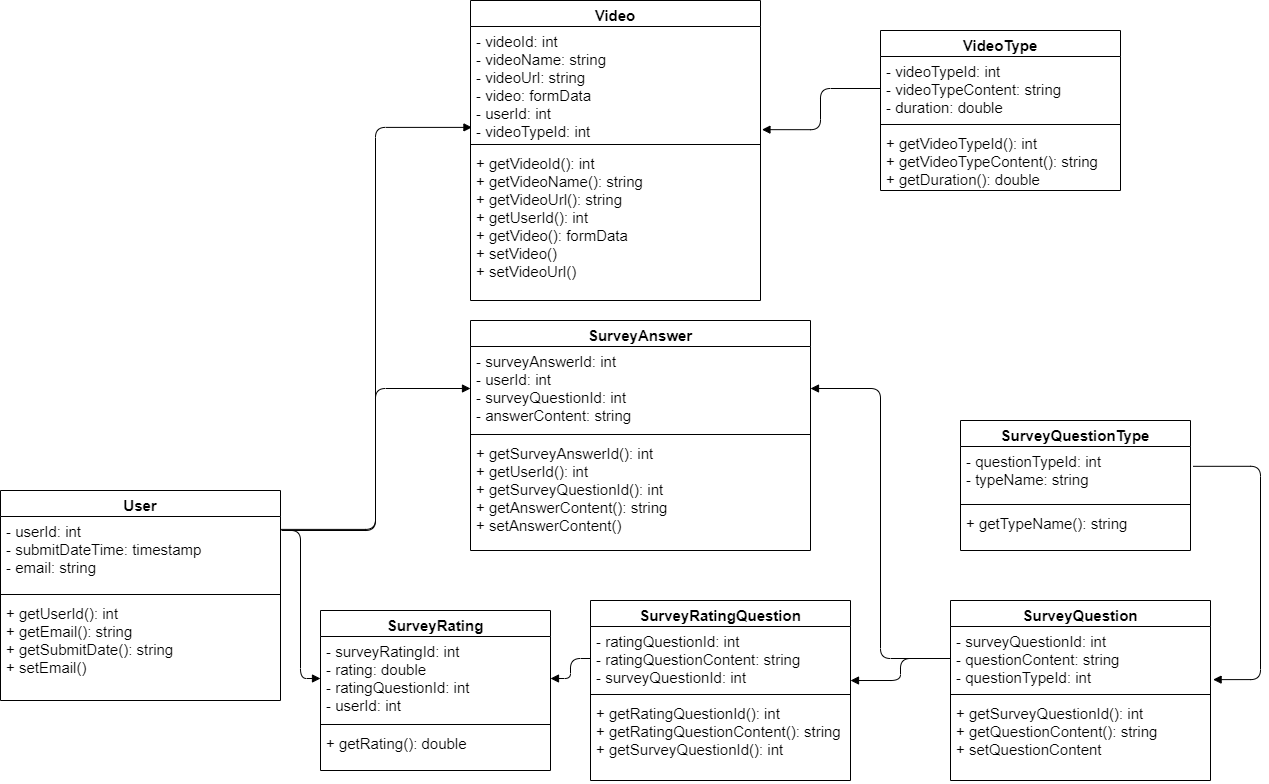

The diagram above was exported from draw.io. Its source (the exported page's mxGraphModel, read from the mxfile embedded in the PNG):
<mxGraphModel dx="1019" dy="457" grid="1" gridSize="10" guides="1" tooltips="1" connect="1" arrows="1" fold="1" page="1" pageScale="1" pageWidth="827" pageHeight="1169" math="0" shadow="0">
  <root>
    <mxCell id="0" />
    <mxCell id="1" parent="0" />
    <mxCell id="tc48KxZJFhqH2h7Ou_xR-1" value="User" style="swimlane;fontStyle=1;align=center;verticalAlign=top;childLayout=stackLayout;horizontal=1;startSize=26;horizontalStack=0;resizeParent=1;resizeParentMax=0;resizeLast=0;collapsible=1;marginBottom=0;fontSize=15;" parent="1" vertex="1">
      <mxGeometry x="320" y="700" width="280" height="210" as="geometry" />
    </mxCell>
    <mxCell id="tc48KxZJFhqH2h7Ou_xR-2" value="- userId: int&#10;- submitDateTime: timestamp&#10;- email: string" style="text;strokeColor=none;fillColor=none;align=left;verticalAlign=top;spacingLeft=4;spacingRight=4;overflow=hidden;rotatable=0;points=[[0,0.5],[1,0.5]];portConstraint=eastwest;fontSize=15;" parent="tc48KxZJFhqH2h7Ou_xR-1" vertex="1">
      <mxGeometry y="26" width="280" height="74" as="geometry" />
    </mxCell>
    <mxCell id="tc48KxZJFhqH2h7Ou_xR-3" value="" style="line;strokeWidth=1;fillColor=none;align=left;verticalAlign=middle;spacingTop=-1;spacingLeft=3;spacingRight=3;rotatable=0;labelPosition=right;points=[];portConstraint=eastwest;" parent="tc48KxZJFhqH2h7Ou_xR-1" vertex="1">
      <mxGeometry y="100" width="280" height="8" as="geometry" />
    </mxCell>
    <mxCell id="tc48KxZJFhqH2h7Ou_xR-4" value="+ getUserId(): int&#10;+ getEmail(): string&#10;+ getSubmitDate(): string&#10;+ setEmail()" style="text;strokeColor=none;fillColor=none;align=left;verticalAlign=top;spacingLeft=4;spacingRight=4;overflow=hidden;rotatable=0;points=[[0,0.5],[1,0.5]];portConstraint=eastwest;fontSize=15;" parent="tc48KxZJFhqH2h7Ou_xR-1" vertex="1">
      <mxGeometry y="108" width="280" height="102" as="geometry" />
    </mxCell>
    <mxCell id="tc48KxZJFhqH2h7Ou_xR-9" value="Video" style="swimlane;fontStyle=1;align=center;verticalAlign=top;childLayout=stackLayout;horizontal=1;startSize=26;horizontalStack=0;resizeParent=1;resizeParentMax=0;resizeLast=0;collapsible=1;marginBottom=0;fontSize=15;" parent="1" vertex="1">
      <mxGeometry x="790" y="210" width="290" height="300" as="geometry" />
    </mxCell>
    <mxCell id="tc48KxZJFhqH2h7Ou_xR-10" value="- videoId: int&#10;- videoName: string&#10;- videoUrl: string&#10;- video: formData&#10;- userId: int&#10;- videoTypeId: int" style="text;strokeColor=none;fillColor=none;align=left;verticalAlign=top;spacingLeft=4;spacingRight=4;overflow=hidden;rotatable=0;points=[[0,0.5],[1,0.5]];portConstraint=eastwest;fontSize=15;" parent="tc48KxZJFhqH2h7Ou_xR-9" vertex="1">
      <mxGeometry y="26" width="290" height="114" as="geometry" />
    </mxCell>
    <mxCell id="tc48KxZJFhqH2h7Ou_xR-11" value="" style="line;strokeWidth=1;fillColor=none;align=left;verticalAlign=middle;spacingTop=-1;spacingLeft=3;spacingRight=3;rotatable=0;labelPosition=right;points=[];portConstraint=eastwest;" parent="tc48KxZJFhqH2h7Ou_xR-9" vertex="1">
      <mxGeometry y="140" width="290" height="8" as="geometry" />
    </mxCell>
    <mxCell id="tc48KxZJFhqH2h7Ou_xR-12" value="+ getVideoId(): int&#10;+ getVideoName(): string&#10;+ getVideoUrl(): string&#10;+ getUserId(): int&#10;+ getVideo(): formData&#10;+ setVideo()&#10;+ setVideoUrl()" style="text;strokeColor=none;fillColor=none;align=left;verticalAlign=top;spacingLeft=4;spacingRight=4;overflow=hidden;rotatable=0;points=[[0,0.5],[1,0.5]];portConstraint=eastwest;fontSize=15;" parent="tc48KxZJFhqH2h7Ou_xR-9" vertex="1">
      <mxGeometry y="148" width="290" height="152" as="geometry" />
    </mxCell>
    <mxCell id="tc48KxZJFhqH2h7Ou_xR-13" value="SurveyAnswer" style="swimlane;fontStyle=1;align=center;verticalAlign=top;childLayout=stackLayout;horizontal=1;startSize=26;horizontalStack=0;resizeParent=1;resizeParentMax=0;resizeLast=0;collapsible=1;marginBottom=0;fontSize=15;" parent="1" vertex="1">
      <mxGeometry x="790" y="530" width="340" height="230" as="geometry" />
    </mxCell>
    <mxCell id="tc48KxZJFhqH2h7Ou_xR-14" value="- surveyAnswerId: int&#10;- userId: int&#10;- surveyQuestionId: int&#10;- answerContent: string" style="text;strokeColor=none;fillColor=none;align=left;verticalAlign=top;spacingLeft=4;spacingRight=4;overflow=hidden;rotatable=0;points=[[0,0.5],[1,0.5]];portConstraint=eastwest;fontSize=15;" parent="tc48KxZJFhqH2h7Ou_xR-13" vertex="1">
      <mxGeometry y="26" width="340" height="84" as="geometry" />
    </mxCell>
    <mxCell id="tc48KxZJFhqH2h7Ou_xR-15" value="" style="line;strokeWidth=1;fillColor=none;align=left;verticalAlign=middle;spacingTop=-1;spacingLeft=3;spacingRight=3;rotatable=0;labelPosition=right;points=[];portConstraint=eastwest;" parent="tc48KxZJFhqH2h7Ou_xR-13" vertex="1">
      <mxGeometry y="110" width="340" height="8" as="geometry" />
    </mxCell>
    <mxCell id="tc48KxZJFhqH2h7Ou_xR-16" value="+ getSurveyAnswerId(): int&#10;+ getUserId(): int&#10;+ getSurveyQuestionId(): int&#10;+ getAnswerContent(): string&#10;+ setAnswerContent()" style="text;strokeColor=none;fillColor=none;align=left;verticalAlign=top;spacingLeft=4;spacingRight=4;overflow=hidden;rotatable=0;points=[[0,0.5],[1,0.5]];portConstraint=eastwest;fontSize=15;" parent="tc48KxZJFhqH2h7Ou_xR-13" vertex="1">
      <mxGeometry y="118" width="340" height="112" as="geometry" />
    </mxCell>
    <mxCell id="tc48KxZJFhqH2h7Ou_xR-17" value="SurveyQuestion" style="swimlane;fontStyle=1;align=center;verticalAlign=top;childLayout=stackLayout;horizontal=1;startSize=26;horizontalStack=0;resizeParent=1;resizeParentMax=0;resizeLast=0;collapsible=1;marginBottom=0;fontSize=15;" parent="1" vertex="1">
      <mxGeometry x="1270" y="810" width="260" height="180" as="geometry" />
    </mxCell>
    <mxCell id="tc48KxZJFhqH2h7Ou_xR-18" value="- surveyQuestionId: int&#10;- questionContent: string&#10;- questionTypeId: int" style="text;strokeColor=none;fillColor=none;align=left;verticalAlign=top;spacingLeft=4;spacingRight=4;overflow=hidden;rotatable=0;points=[[0,0.5],[1,0.5]];portConstraint=eastwest;fontSize=15;" parent="tc48KxZJFhqH2h7Ou_xR-17" vertex="1">
      <mxGeometry y="26" width="260" height="64" as="geometry" />
    </mxCell>
    <mxCell id="tc48KxZJFhqH2h7Ou_xR-19" value="" style="line;strokeWidth=1;fillColor=none;align=left;verticalAlign=middle;spacingTop=-1;spacingLeft=3;spacingRight=3;rotatable=0;labelPosition=right;points=[];portConstraint=eastwest;" parent="tc48KxZJFhqH2h7Ou_xR-17" vertex="1">
      <mxGeometry y="90" width="260" height="8" as="geometry" />
    </mxCell>
    <mxCell id="tc48KxZJFhqH2h7Ou_xR-20" value="+ getSurveyQuestionId(): int&#10;+ getQuestionContent(): string&#10;+ setQuestionContent" style="text;strokeColor=none;fillColor=none;align=left;verticalAlign=top;spacingLeft=4;spacingRight=4;overflow=hidden;rotatable=0;points=[[0,0.5],[1,0.5]];portConstraint=eastwest;fontSize=15;" parent="tc48KxZJFhqH2h7Ou_xR-17" vertex="1">
      <mxGeometry y="98" width="260" height="82" as="geometry" />
    </mxCell>
    <mxCell id="tc48KxZJFhqH2h7Ou_xR-23" value="" style="endArrow=block;endFill=1;html=1;edgeStyle=orthogonalEdgeStyle;align=left;verticalAlign=top;fontSize=15;exitX=1.009;exitY=0.189;exitDx=0;exitDy=0;exitPerimeter=0;" parent="1" source="tc48KxZJFhqH2h7Ou_xR-2" target="tc48KxZJFhqH2h7Ou_xR-14" edge="1">
      <mxGeometry x="-1" relative="1" as="geometry">
        <mxPoint x="680" y="230.02800000000002" as="sourcePoint" />
        <mxPoint x="690" y="560" as="targetPoint" />
      </mxGeometry>
    </mxCell>
    <mxCell id="tc48KxZJFhqH2h7Ou_xR-26" value="" style="endArrow=block;endFill=1;html=1;edgeStyle=orthogonalEdgeStyle;align=left;verticalAlign=top;fontSize=15;entryX=0.005;entryY=0.885;entryDx=0;entryDy=0;entryPerimeter=0;exitX=1.001;exitY=0.174;exitDx=0;exitDy=0;exitPerimeter=0;" parent="1" source="tc48KxZJFhqH2h7Ou_xR-2" target="tc48KxZJFhqH2h7Ou_xR-10" edge="1">
      <mxGeometry x="-1" relative="1" as="geometry">
        <mxPoint x="680" y="230.02800000000002" as="sourcePoint" />
        <mxPoint x="640" y="510" as="targetPoint" />
      </mxGeometry>
    </mxCell>
    <mxCell id="tc48KxZJFhqH2h7Ou_xR-27" value="" style="endArrow=block;endFill=1;html=1;edgeStyle=orthogonalEdgeStyle;align=left;verticalAlign=top;fontSize=15;" parent="1" source="tc48KxZJFhqH2h7Ou_xR-18" target="tc48KxZJFhqH2h7Ou_xR-14" edge="1">
      <mxGeometry x="-1" relative="1" as="geometry">
        <mxPoint x="1330" y="760" as="sourcePoint" />
        <mxPoint x="1490" y="760" as="targetPoint" />
      </mxGeometry>
    </mxCell>
    <mxCell id="I8cZ8g6y99nxkgzbfo3S-1" value="SurveyRatingQuestion" style="swimlane;fontStyle=1;align=center;verticalAlign=top;childLayout=stackLayout;horizontal=1;startSize=26;horizontalStack=0;resizeParent=1;resizeParentMax=0;resizeLast=0;collapsible=1;marginBottom=0;fontSize=15;" parent="1" vertex="1">
      <mxGeometry x="910" y="810" width="260" height="180" as="geometry" />
    </mxCell>
    <mxCell id="I8cZ8g6y99nxkgzbfo3S-2" value="- ratingQuestionId: int&#10;- ratingQuestionContent: string&#10;- surveyQuestionId: int" style="text;strokeColor=none;fillColor=none;align=left;verticalAlign=top;spacingLeft=4;spacingRight=4;overflow=hidden;rotatable=0;points=[[0,0.5],[1,0.5]];portConstraint=eastwest;fontSize=15;" parent="I8cZ8g6y99nxkgzbfo3S-1" vertex="1">
      <mxGeometry y="26" width="260" height="64" as="geometry" />
    </mxCell>
    <mxCell id="I8cZ8g6y99nxkgzbfo3S-3" value="" style="line;strokeWidth=1;fillColor=none;align=left;verticalAlign=middle;spacingTop=-1;spacingLeft=3;spacingRight=3;rotatable=0;labelPosition=right;points=[];portConstraint=eastwest;" parent="I8cZ8g6y99nxkgzbfo3S-1" vertex="1">
      <mxGeometry y="90" width="260" height="8" as="geometry" />
    </mxCell>
    <mxCell id="I8cZ8g6y99nxkgzbfo3S-4" value="+ getRatingQuestionId(): int&#10;+ getRatingQuestionContent(): string&#10;+ getSurveyQuestionId(): int" style="text;strokeColor=none;fillColor=none;align=left;verticalAlign=top;spacingLeft=4;spacingRight=4;overflow=hidden;rotatable=0;points=[[0,0.5],[1,0.5]];portConstraint=eastwest;fontSize=15;" parent="I8cZ8g6y99nxkgzbfo3S-1" vertex="1">
      <mxGeometry y="98" width="260" height="82" as="geometry" />
    </mxCell>
    <mxCell id="I8cZ8g6y99nxkgzbfo3S-5" value="" style="endArrow=block;endFill=1;html=1;edgeStyle=orthogonalEdgeStyle;align=left;verticalAlign=top;fontSize=15;exitX=0;exitY=0.5;exitDx=0;exitDy=0;entryX=1;entryY=0.844;entryDx=0;entryDy=0;entryPerimeter=0;" parent="1" source="tc48KxZJFhqH2h7Ou_xR-18" target="I8cZ8g6y99nxkgzbfo3S-2" edge="1">
      <mxGeometry x="-1" relative="1" as="geometry">
        <mxPoint x="630" y="970" as="sourcePoint" />
        <mxPoint x="1030" y="1181.1112060546875" as="targetPoint" />
      </mxGeometry>
    </mxCell>
    <mxCell id="I8cZ8g6y99nxkgzbfo3S-7" value="SurveyRating" style="swimlane;fontStyle=1;align=center;verticalAlign=top;childLayout=stackLayout;horizontal=1;startSize=26;horizontalStack=0;resizeParent=1;resizeParentMax=0;resizeLast=0;collapsible=1;marginBottom=0;fontSize=15;" parent="1" vertex="1">
      <mxGeometry x="640" y="820" width="230" height="160" as="geometry" />
    </mxCell>
    <mxCell id="I8cZ8g6y99nxkgzbfo3S-8" value="- surveyRatingId: int&#10;- rating: double&#10;- ratingQuestionId: int&#10;- userId: int" style="text;strokeColor=none;fillColor=none;align=left;verticalAlign=top;spacingLeft=4;spacingRight=4;overflow=hidden;rotatable=0;points=[[0,0.5],[1,0.5]];portConstraint=eastwest;fontSize=15;" parent="I8cZ8g6y99nxkgzbfo3S-7" vertex="1">
      <mxGeometry y="26" width="230" height="84" as="geometry" />
    </mxCell>
    <mxCell id="I8cZ8g6y99nxkgzbfo3S-9" value="" style="line;strokeWidth=1;fillColor=none;align=left;verticalAlign=middle;spacingTop=-1;spacingLeft=3;spacingRight=3;rotatable=0;labelPosition=right;points=[];portConstraint=eastwest;" parent="I8cZ8g6y99nxkgzbfo3S-7" vertex="1">
      <mxGeometry y="110" width="230" height="8" as="geometry" />
    </mxCell>
    <mxCell id="I8cZ8g6y99nxkgzbfo3S-10" value="+ getRating(): double" style="text;strokeColor=none;fillColor=none;align=left;verticalAlign=top;spacingLeft=4;spacingRight=4;overflow=hidden;rotatable=0;points=[[0,0.5],[1,0.5]];portConstraint=eastwest;fontSize=15;" parent="I8cZ8g6y99nxkgzbfo3S-7" vertex="1">
      <mxGeometry y="118" width="230" height="42" as="geometry" />
    </mxCell>
    <mxCell id="I8cZ8g6y99nxkgzbfo3S-11" value="" style="endArrow=block;endFill=1;html=1;edgeStyle=orthogonalEdgeStyle;align=left;verticalAlign=top;fontSize=15;entryX=0;entryY=0.5;entryDx=0;entryDy=0;" parent="1" target="I8cZ8g6y99nxkgzbfo3S-8" edge="1">
      <mxGeometry x="-1" relative="1" as="geometry">
        <mxPoint x="601" y="740" as="sourcePoint" />
        <mxPoint x="540" y="1080" as="targetPoint" />
        <Array as="points">
          <mxPoint x="620" y="740" />
          <mxPoint x="620" y="888" />
        </Array>
      </mxGeometry>
    </mxCell>
    <mxCell id="I8cZ8g6y99nxkgzbfo3S-15" value="" style="endArrow=block;endFill=1;html=1;edgeStyle=orthogonalEdgeStyle;align=left;verticalAlign=top;fontSize=15;" parent="1" source="I8cZ8g6y99nxkgzbfo3S-2" target="I8cZ8g6y99nxkgzbfo3S-8" edge="1">
      <mxGeometry x="-1" relative="1" as="geometry">
        <mxPoint x="740" y="1040" as="sourcePoint" />
        <mxPoint x="900" y="1040" as="targetPoint" />
      </mxGeometry>
    </mxCell>
    <mxCell id="p7rDqr6qPdkzDUqKYZM9-1" value="SurveyQuestionType" style="swimlane;fontStyle=1;align=center;verticalAlign=top;childLayout=stackLayout;horizontal=1;startSize=26;horizontalStack=0;resizeParent=1;resizeParentMax=0;resizeLast=0;collapsible=1;marginBottom=0;fontSize=15;" parent="1" vertex="1">
      <mxGeometry x="1280" y="630" width="230" height="130" as="geometry" />
    </mxCell>
    <mxCell id="p7rDqr6qPdkzDUqKYZM9-2" value="- questionTypeId: int&#10;- typeName: string" style="text;strokeColor=none;fillColor=none;align=left;verticalAlign=top;spacingLeft=4;spacingRight=4;overflow=hidden;rotatable=0;points=[[0,0.5],[1,0.5]];portConstraint=eastwest;fontSize=15;" parent="p7rDqr6qPdkzDUqKYZM9-1" vertex="1">
      <mxGeometry y="26" width="230" height="54" as="geometry" />
    </mxCell>
    <mxCell id="p7rDqr6qPdkzDUqKYZM9-3" value="" style="line;strokeWidth=1;fillColor=none;align=left;verticalAlign=middle;spacingTop=-1;spacingLeft=3;spacingRight=3;rotatable=0;labelPosition=right;points=[];portConstraint=eastwest;" parent="p7rDqr6qPdkzDUqKYZM9-1" vertex="1">
      <mxGeometry y="80" width="230" height="8" as="geometry" />
    </mxCell>
    <mxCell id="p7rDqr6qPdkzDUqKYZM9-4" value="+ getTypeName(): string" style="text;strokeColor=none;fillColor=none;align=left;verticalAlign=top;spacingLeft=4;spacingRight=4;overflow=hidden;rotatable=0;points=[[0,0.5],[1,0.5]];portConstraint=eastwest;fontSize=15;" parent="p7rDqr6qPdkzDUqKYZM9-1" vertex="1">
      <mxGeometry y="88" width="230" height="42" as="geometry" />
    </mxCell>
    <mxCell id="jPTkhSSaWleaeRyJ4Vo8-1" value="" style="endArrow=block;endFill=1;html=1;edgeStyle=orthogonalEdgeStyle;align=left;verticalAlign=top;exitX=1.011;exitY=0.367;exitDx=0;exitDy=0;exitPerimeter=0;entryX=1.01;entryY=0.83;entryDx=0;entryDy=0;entryPerimeter=0;" parent="1" source="p7rDqr6qPdkzDUqKYZM9-2" target="tc48KxZJFhqH2h7Ou_xR-18" edge="1">
      <mxGeometry x="-1" relative="1" as="geometry">
        <mxPoint x="1320" y="510" as="sourcePoint" />
        <mxPoint x="1480" y="510" as="targetPoint" />
        <Array as="points">
          <mxPoint x="1580" y="676" />
          <mxPoint x="1580" y="889" />
        </Array>
      </mxGeometry>
    </mxCell>
    <mxCell id="K6ymNTa9jgdBiawv4Y0K-1" value="VideoType" style="swimlane;fontStyle=1;align=center;verticalAlign=top;childLayout=stackLayout;horizontal=1;startSize=26;horizontalStack=0;resizeParent=1;resizeParentMax=0;resizeLast=0;collapsible=1;marginBottom=0;fontSize=15;" parent="1" vertex="1">
      <mxGeometry x="1200" y="240" width="240" height="160" as="geometry" />
    </mxCell>
    <mxCell id="K6ymNTa9jgdBiawv4Y0K-2" value="- videoTypeId: int&#10;- videoTypeContent: string&#10;- duration: double" style="text;strokeColor=none;fillColor=none;align=left;verticalAlign=top;spacingLeft=4;spacingRight=4;overflow=hidden;rotatable=0;points=[[0,0.5],[1,0.5]];portConstraint=eastwest;fontSize=15;" parent="K6ymNTa9jgdBiawv4Y0K-1" vertex="1">
      <mxGeometry y="26" width="240" height="64" as="geometry" />
    </mxCell>
    <mxCell id="K6ymNTa9jgdBiawv4Y0K-3" value="" style="line;strokeWidth=1;fillColor=none;align=left;verticalAlign=middle;spacingTop=-1;spacingLeft=3;spacingRight=3;rotatable=0;labelPosition=right;points=[];portConstraint=eastwest;" parent="K6ymNTa9jgdBiawv4Y0K-1" vertex="1">
      <mxGeometry y="90" width="240" height="8" as="geometry" />
    </mxCell>
    <mxCell id="K6ymNTa9jgdBiawv4Y0K-4" value="+ getVideoTypeId(): int&#10;+ getVideoTypeContent(): string&#10;+ getDuration(): double" style="text;strokeColor=none;fillColor=none;align=left;verticalAlign=top;spacingLeft=4;spacingRight=4;overflow=hidden;rotatable=0;points=[[0,0.5],[1,0.5]];portConstraint=eastwest;fontSize=15;" parent="K6ymNTa9jgdBiawv4Y0K-1" vertex="1">
      <mxGeometry y="98" width="240" height="62" as="geometry" />
    </mxCell>
    <mxCell id="K6ymNTa9jgdBiawv4Y0K-5" value="" style="endArrow=block;endFill=1;html=1;edgeStyle=orthogonalEdgeStyle;align=left;verticalAlign=top;fontSize=15;entryX=1.005;entryY=0.905;entryDx=0;entryDy=0;entryPerimeter=0;" parent="1" source="K6ymNTa9jgdBiawv4Y0K-2" target="tc48KxZJFhqH2h7Ou_xR-10" edge="1">
      <mxGeometry x="-1" relative="1" as="geometry">
        <mxPoint x="1260" y="470" as="sourcePoint" />
        <mxPoint x="1420" y="470" as="targetPoint" />
      </mxGeometry>
    </mxCell>
  </root>
</mxGraphModel>